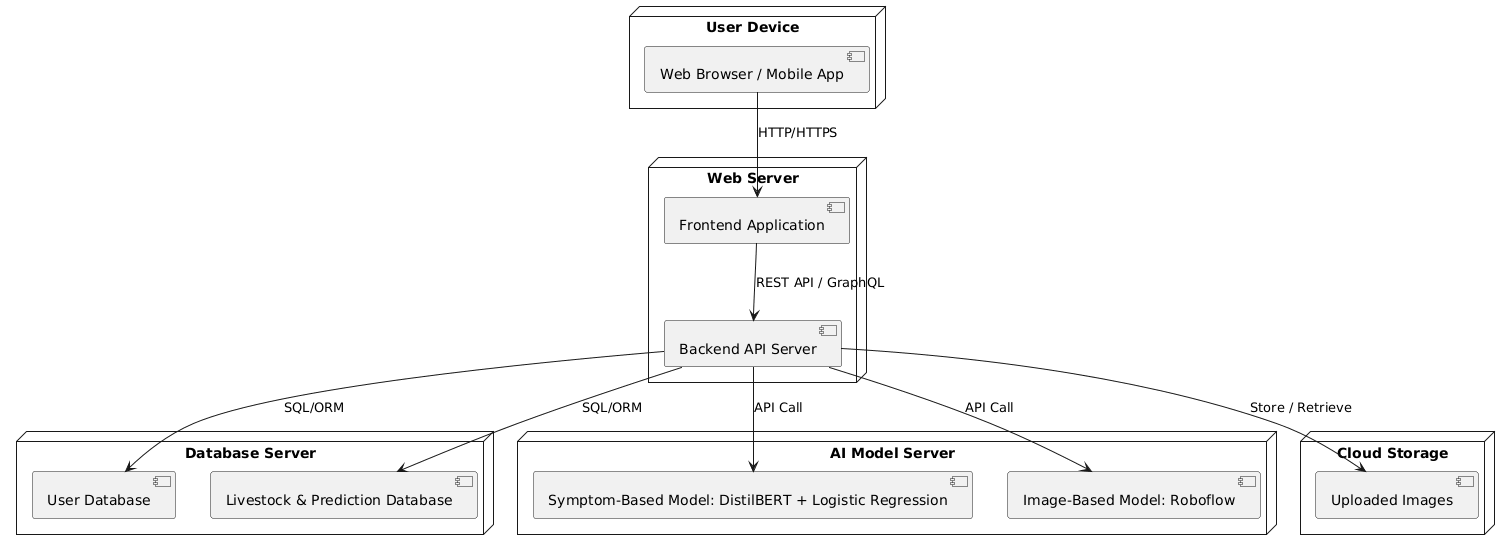

The diagram above was rendered by PlantUML. Its source (embedded in the PNG):
@startuml
node "User Device" {
    [Web Browser / Mobile App]
}

node "Web Server" {
    [Frontend Application]
    [Backend API Server]
}

node "Database Server" {
    [User Database]
    [Livestock & Prediction Database]
}

node "AI Model Server" {
    [Symptom-Based Model: DistilBERT + Logistic Regression]
    [Image-Based Model: Roboflow]
}

node "Cloud Storage" {
    [Uploaded Images]
}

' Deployment connections
[Web Browser / Mobile App] --> [Frontend Application] : HTTP/HTTPS
[Frontend Application] --> [Backend API Server] : REST API / GraphQL
[Backend API Server] --> [User Database] : SQL/ORM
[Backend API Server] --> [Livestock & Prediction Database] : SQL/ORM
[Backend API Server] --> [Symptom-Based Model: DistilBERT + Logistic Regression] : API Call
[Backend API Server] --> [Image-Based Model: Roboflow] : API Call
[Backend API Server] --> [Uploaded Images] : Store / Retrieve
@enduml